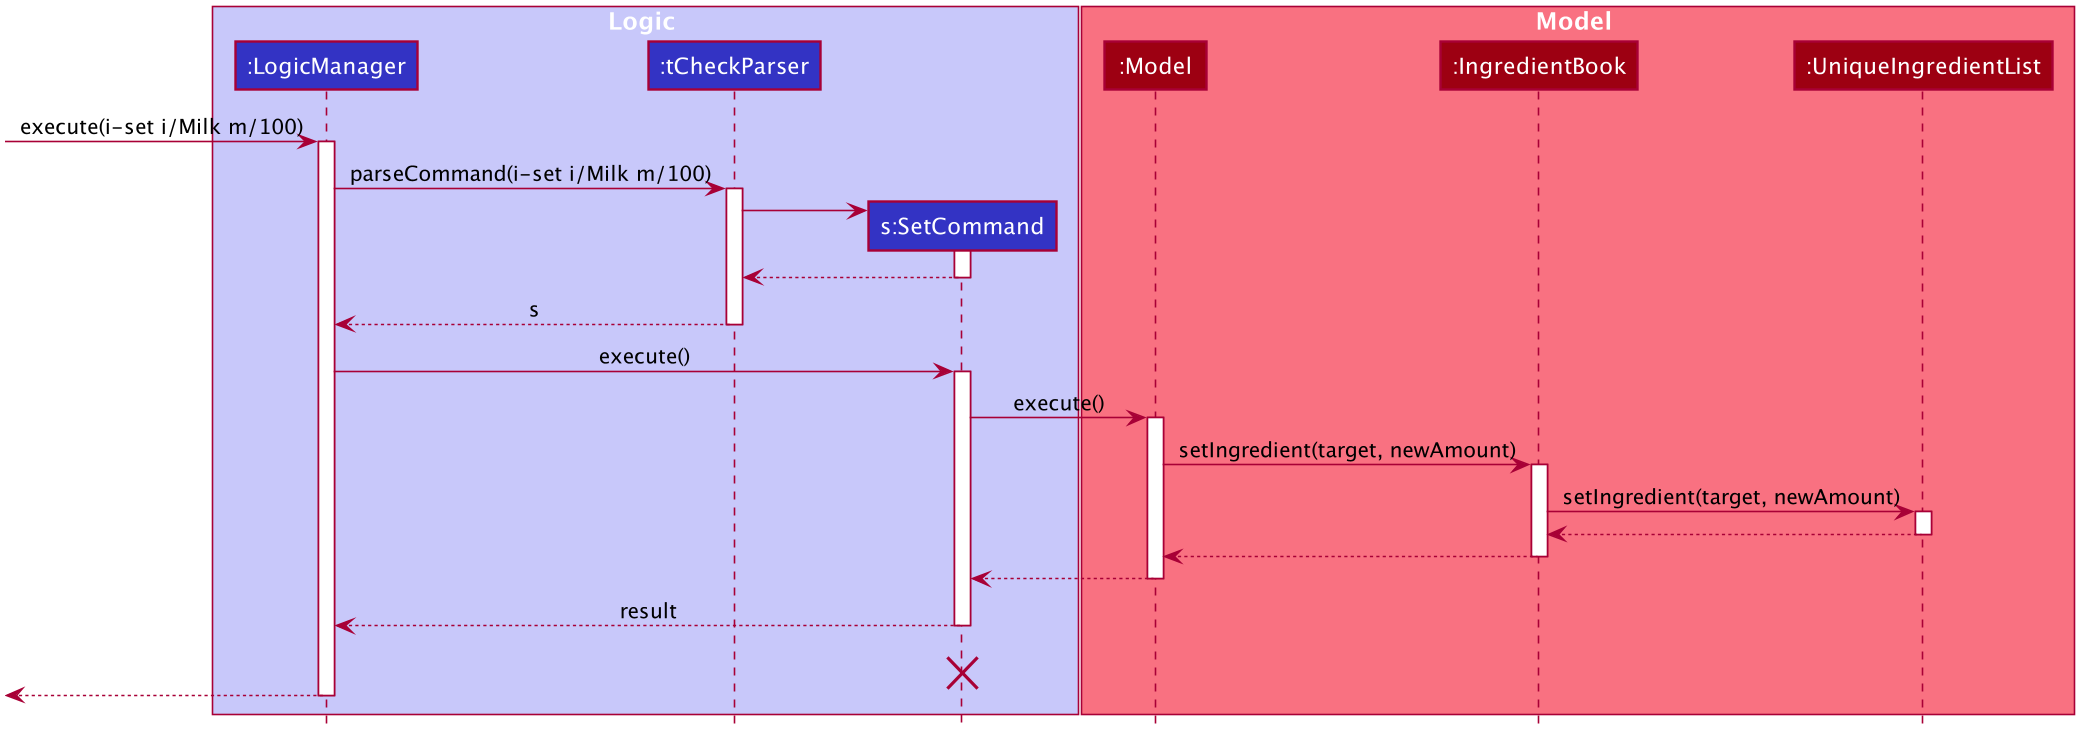

The diagram above was rendered by PlantUML. Its source (embedded in the PNG):
@startuml








skinparam BackgroundColor #FFFFFFF

skinparam Shadowing false

skinparam Class {
    FontColor #FFFFFF
    BorderThickness 1
    BorderColor #FFFFFF
    StereotypeFontColor #FFFFFF
    FontName Arial
}

skinparam Actor {
    BorderColor #000000
    Color #000000
    FontName Arial
}

skinparam Sequence {
    MessageAlign center
    BoxFontSize 15
    BoxPadding 0
    BoxFontColor #FFFFFF
    FontName Arial
}

skinparam Participant {
    FontColor #FFFFFFF
    Padding 20
}

skinparam MinClassWidth 50
skinparam ParticipantPadding 10
skinparam Shadowing false
skinparam DefaultTextAlignment center
skinparam packageStyle Rectangle

hide footbox
hide members
hide circle

box Logic #C8C8FA
participant ":LogicManager" as LogicManager #3333C4
participant ":tCheckParser" as tCheckParser #3333C4
participant "s:SetCommand" as SetCommand #3333C4

end box

box Model #F97181
participant ":Model" as Model #9D0012
participant ":IngredientBook" as IngredientBook #9D0012
participant ":UniqueIngredientList" as UniqueIngredientList #9D0012
end box

[-> LogicManager : execute(i-set i/Milk m/100)
activate LogicManager

LogicManager -> tCheckParser : parseCommand(i-set i/Milk m/100)
activate tCheckParser

create SetCommand
tCheckParser -> SetCommand
activate SetCommand

SetCommand --> tCheckParser
deactivate SetCommand

tCheckParser --> LogicManager : s
deactivate tCheckParser

LogicManager -> SetCommand : execute()
activate SetCommand

SetCommand -> Model : execute()

activate Model

Model -> IngredientBook : setIngredient(target, newAmount)
activate IngredientBook

IngredientBook -> UniqueIngredientList :setIngredient(target, newAmount)
activate UniqueIngredientList

UniqueIngredientList --> IngredientBook :
deactivate UniqueIngredientList

IngredientBook --> Model
deactivate IngredientBook

Model --> SetCommand
deactivate Model

SetCommand --> LogicManager : result
deactivate SetCommand
SetCommand -[hidden]-> LogicManager : result
destroy SetCommand

[<--LogicManager
deactivate LogicManager
@enduml